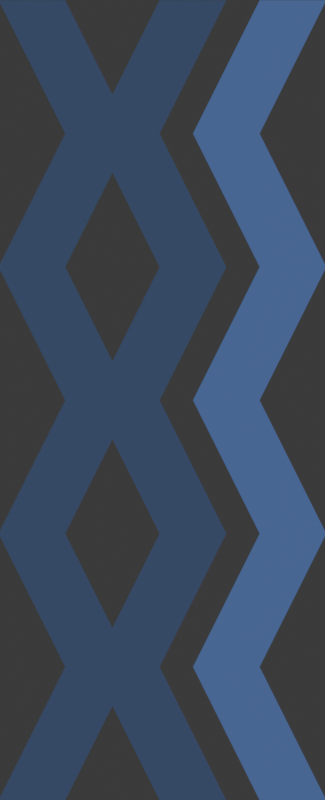# Source: pillar.blend  (saved by Blender 4.0.36; exported with 4.5.12 LTS)
import bpy
from mathutils import Matrix  # noqa: F401  (used for matrix-valued properties, if any)

bpy.ops.wm.read_factory_settings(use_empty=True)
scene = bpy.context.scene
scene.name = 'Scene'

# ---- collections
col_collection = bpy.data.collections.new('Collection'); scene.collection.children.link(col_collection)

# ---- materials (node trees are filled in below, after node groups)
mat_material = bpy.data.materials.new('Material')
mat_material.alpha_threshold = 0.0
mat_material.use_transparent_shadow = False
mat_material.roughness = 0.5
mat_material.line_color = (0.0, 0.0, 0.0, 1.0)
mat_material_001 = bpy.data.materials.new('Material.001')
mat_material_001.alpha_threshold = 0.0
mat_material_001.use_transparent_shadow = False
mat_material_001.roughness = 0.5
mat_material_001.line_color = (0.0, 0.0, 0.0, 1.0)

# ---- material node trees
mat_material.use_nodes = True; mat_material.node_tree.nodes.clear()
_N = mat_material.node_tree.nodes; _L = mat_material.node_tree.links
n0 = _N.new('ShaderNodeOutputMaterial'); n0.name = 'Material Output'; n0.location = (300, 300)
n1 = _N.new('ShaderNodeEmission'); n1.name = 'Emission'; n1.location = (10, 300)
n1.inputs[0].default_value = (0.04485, 0.06791, 0.1353, 1.0)
_L.new(n1.outputs[0], n0.inputs[0])
n0.is_active_output = True
mat_material_001.use_nodes = True; mat_material_001.node_tree.nodes.clear()
_N = mat_material_001.node_tree.nodes; _L = mat_material_001.node_tree.links
n0 = _N.new('ShaderNodeOutputMaterial'); n0.name = 'Material Output'; n0.location = (300, 300)
n1 = _N.new('ShaderNodeEmission'); n1.name = 'Emission'; n1.location = (10, 300)
n1.inputs[0].default_value = (0.07153, 0.1216, 0.2889, 1.0)
_L.new(n1.outputs[0], n0.inputs[0])
n0.is_active_output = True

# ---- world
world_world = bpy.data.worlds.new('World'); scene.world = world_world
world_world.use_nodes = True; world_world.node_tree.nodes.clear()
_N = world_world.node_tree.nodes; _L = world_world.node_tree.links
n0 = _N.new('ShaderNodeOutputWorld'); n0.name = 'World Output'; n0.location = (300, 300)
n1 = _N.new('ShaderNodeBackground'); n1.name = 'Background'; n1.location = (10, 300)
n1.inputs[0].default_value = (0.05088, 0.05088, 0.05088, 1.0)
_L.new(n1.outputs[0], n0.inputs[0])
n0.is_active_output = True
world_world.color = (0.05088, 0.05088, 0.05088)
world_world.use_sun_shadow = False
world_world.sun_shadow_jitter_overblur = 0.0

# ---- cameras
cam_camera = bpy.data.cameras.new('Camera')
cam_camera.type = 'ORTHO'
cam_camera.clip_end = 100.0
cam_camera.ortho_scale = 12.0

# ---- meshes
me_cube = bpy.data.meshes.new('Cube')
me_cube.from_pydata([(1.0, 0.2923, 1.0), (1.0, -0.7077, -1.0), (1.0, -0.7077, 1.0), (1.0, -1.708, -1.0), (-1.0, 0.2923, 1.0), (-1.0, -0.7077, -1.0), (-1.0, -0.7077, 1.0), (-1.0, -1.708, -1.0), (1.0, -0.2923, 1.0), (1.0, 0.7077, 3.0), (1.0, 0.7077, 1.0), (1.0, 1.708, 3.0), (-1.0, -0.2923, 1.0), (-1.0, 0.7077, 3.0), (-1.0, 0.7077, 1.0), (-1.0, 1.708, 3.0), (-1.0, 0.2923, 1.0), (-1.0, -0.7077, -1.0), (-1.0, -0.7077, 1.0), (-1.0, -1.708, -1.0), (1.0, 0.2923, 1.0), (1.0, -0.7077, -1.0), (1.0, -0.7077, 1.0), (1.0, -1.708, -1.0), (-1.0, -0.2923, 1.0), (-1.0, 0.7077, 3.0), (-1.0, 0.7077, 1.0), (-1.0, 1.708, 3.0), (1.0, -0.2923, 1.0), (1.0, 0.7077, 3.0), (1.0, 0.7077, 1.0), (1.0, 1.708, 3.0), (1.0, -0.2923, 1.0), (1.0, 0.7077, -1.0), (1.0, 0.7077, 1.0), (1.0, 1.708, -1.0), (-1.0, -0.2923, 1.0), (-1.0, 0.7077, -1.0), (-1.0, 0.7077, 1.0), (-1.0, 1.708, -1.0), (1.0, 0.2923, 1.0), (1.0, -0.7077, 3.0), (1.0, -0.7077, 1.0), (1.0, -1.708, 3.0), (-1.0, 0.2923, 1.0), (-1.0, -0.7077, 3.0), (-1.0, -0.7077, 1.0), (-1.0, -1.708, 3.0), (-1.0, -0.2923, 1.0), (-1.0, 0.7077, -1.0), (-1.0, 0.7077, 1.0), (-1.0, 1.708, -1.0), (1.0, -0.2923, 1.0), (1.0, 0.7077, -1.0), (1.0, 0.7077, 1.0), (1.0, 1.708, -1.0), (-1.0, 0.2923, 1.0), (-1.0, -0.7077, 3.0), (-1.0, -0.7077, 1.0), (-1.0, -1.708, 3.0), (1.0, 0.2923, 1.0), (1.0, -0.7077, 3.0), (1.0, -0.7077, 1.0), (1.0, -1.708, 3.0)], [], [(0, 4, 6, 2), (3, 2, 6, 7), (7, 6, 4, 5), (5, 1, 3, 7), (1, 0, 2, 3), (5, 4, 0, 1), (8, 12, 14, 10), (11, 10, 14, 15), (15, 14, 12, 13), (13, 9, 11, 15), (9, 8, 10, 11), (13, 12, 8, 9), (16, 18, 22, 20), (19, 23, 22, 18), (23, 21, 20, 22), (21, 23, 19, 17), (17, 19, 18, 16), (21, 17, 16, 20), (24, 26, 30, 28), (27, 31, 30, 26), (31, 29, 28, 30), (29, 31, 27, 25), (25, 27, 26, 24), (29, 25, 24, 28), (32, 34, 38, 36), (35, 39, 38, 34), (39, 37, 36, 38), (37, 39, 35, 33), (33, 35, 34, 32), (37, 33, 32, 36), (40, 42, 46, 44), (43, 47, 46, 42), (47, 45, 44, 46), (45, 47, 43, 41), (41, 43, 42, 40), (45, 41, 40, 44), (48, 52, 54, 50), (51, 50, 54, 55), (55, 54, 52, 53), (53, 49, 51, 55), (49, 48, 50, 51), (53, 52, 48, 49), (56, 60, 62, 58), (59, 58, 62, 63), (63, 62, 60, 61), (61, 57, 59, 63), (57, 56, 58, 59), (61, 60, 56, 57)])
_uv = me_cube.uv_layers.new(name='UVMap')
_uv.uv.foreach_set('vector', [0.625, 0.5, 0.875, 0.5, 0.875, 0.75, 0.625, 0.75, 0.375, 0.75, 0.625, 0.75, 0.625, 1.0, 0.375, 1.0, 0.375, 0.0, 0.625, 0.0, 0.625, 0.25, 0.375, 0.25, 0.125, 0.5, 0.375, 0.5, 0.375, 0.75, 0.125, 0.75, 0.375, 0.5, 0.625, 0.5, 0.625, 0.75, 0.375, 0.75, 0.375, 0.25, 0.625, 0.25, 0.625, 0.5, 0.375, 0.5, 0.625, 0.5, 0.875, 0.5, 0.875, 0.75, 0.625, 0.75, 0.375, 0.75, 0.625, 0.75, 0.625, 1.0, 0.375, 1.0, 0.375, 0.0, 0.625, 0.0, 0.625, 0.25, 0.375, 0.25, 0.125, 0.5, 0.375, 0.5, 0.375, 0.75, 0.125, 0.75, 0.375, 0.5, 0.625, 0.5, 0.625, 0.75, 0.375, 0.75, 0.375, 0.25, 0.625, 0.25, 0.625, 0.5, 0.375, 0.5, 0.625, 0.5, 0.625, 0.75, 0.875, 0.75, 0.875, 0.5, 0.375, 0.75, 0.375, 1.0, 0.625, 1.0, 0.625, 0.75, 0.375, 0.0, 0.375, 0.25, 0.625, 0.25, 0.625, 0.0, 0.125, 0.5, 0.125, 0.75, 0.375, 0.75, 0.375, 0.5, 0.375, 0.5, 0.375, 0.75, 0.625, 0.75, 0.625, 0.5, 0.375, 0.25, 0.375, 0.5, 0.625, 0.5, 0.625, 0.25, 0.625, 0.5, 0.625, 0.75, 0.875, 0.75, 0.875, 0.5, 0.375, 0.75, 0.375, 1.0, 0.625, 1.0, 0.625, 0.75, 0.375, 0.0, 0.375, 0.25, 0.625, 0.25, 0.625, 0.0, 0.125, 0.5, 0.125, 0.75, 0.375, 0.75, 0.375, 0.5, 0.375, 0.5, 0.375, 0.75, 0.625, 0.75, 0.625, 0.5, 0.375, 0.25, 0.375, 0.5, 0.625, 0.5, 0.625, 0.25, 0.625, 0.5, 0.625, 0.75, 0.875, 0.75, 0.875, 0.5, 0.375, 0.75, 0.375, 1.0, 0.625, 1.0, 0.625, 0.75, 0.375, 0.0, 0.375, 0.25, 0.625, 0.25, 0.625, 0.0, 0.125, 0.5, 0.125, 0.75, 0.375, 0.75, 0.375, 0.5, 0.375, 0.5, 0.375, 0.75, 0.625, 0.75, 0.625, 0.5, 0.375, 0.25, 0.375, 0.5, 0.625, 0.5, 0.625, 0.25, 0.625, 0.5, 0.625, 0.75, 0.875, 0.75, 0.875, 0.5, 0.375, 0.75, 0.375, 1.0, 0.625, 1.0, 0.625, 0.75, 0.375, 0.0, 0.375, 0.25, 0.625, 0.25, 0.625, 0.0, 0.125, 0.5, 0.125, 0.75, 0.375, 0.75, 0.375, 0.5, 0.375, 0.5, 0.375, 0.75, 0.625, 0.75, 0.625, 0.5, 0.375, 0.25, 0.375, 0.5, 0.625, 0.5, 0.625, 0.25, 0.625, 0.5, 0.875, 0.5, 0.875, 0.75, 0.625, 0.75, 0.375, 0.75, 0.625, 0.75, 0.625, 1.0, 0.375, 1.0, 0.375, 0.0, 0.625, 0.0, 0.625, 0.25, 0.375, 0.25, 0.125, 0.5, 0.375, 0.5, 0.375, 0.75, 0.125, 0.75, 0.375, 0.5, 0.625, 0.5, 0.625, 0.75, 0.375, 0.75, 0.375, 0.25, 0.625, 0.25, 0.625, 0.5, 0.375, 0.5, 0.625, 0.5, 0.875, 0.5, 0.875, 0.75, 0.625, 0.75, 0.375, 0.75, 0.625, 0.75, 0.625, 1.0, 0.375, 1.0, 0.375, 0.0, 0.625, 0.0, 0.625, 0.25, 0.375, 0.25, 0.125, 0.5, 0.375, 0.5, 0.375, 0.75, 0.125, 0.75, 0.375, 0.5, 0.625, 0.5, 0.625, 0.75, 0.375, 0.75, 0.375, 0.25, 0.625, 0.25, 0.625, 0.5, 0.375, 0.5])
me_cube.materials.append(mat_material)
me_cube.use_mirror_vertex_groups = False
me_cube.update()
me_cube_001 = bpy.data.meshes.new('Cube.001')
me_cube_001.from_pydata([(1.0, 1.208, 1.0), (1.0, 2.208, 3.0), (1.0, 2.208, 1.0), (1.0, 3.208, 3.0), (-1.0, 1.208, 1.0), (-1.0, 2.208, 3.0), (-1.0, 2.208, 1.0), (-1.0, 3.208, 3.0), (-1.0, 1.208, 1.0), (-1.0, 2.208, 3.0), (-1.0, 2.208, 1.0), (-1.0, 3.208, 3.0), (1.0, 1.208, 1.0), (1.0, 2.208, 3.0), (1.0, 2.208, 1.0), (1.0, 3.208, 3.0), (1.0, 1.208, 1.0), (1.0, 2.208, -1.0), (1.0, 2.208, 1.0), (1.0, 3.208, -1.0), (-1.0, 1.208, 1.0), (-1.0, 2.208, -1.0), (-1.0, 2.208, 1.0), (-1.0, 3.208, -1.0), (-1.0, 1.208, 1.0), (-1.0, 2.208, -1.0), (-1.0, 2.208, 1.0), (-1.0, 3.208, -1.0), (1.0, 1.208, 1.0), (1.0, 2.208, -1.0), (1.0, 2.208, 1.0), (1.0, 3.208, -1.0)], [], [(0, 4, 6, 2), (3, 2, 6, 7), (7, 6, 4, 5), (5, 1, 3, 7), (1, 0, 2, 3), (5, 4, 0, 1), (8, 10, 14, 12), (11, 15, 14, 10), (15, 13, 12, 14), (13, 15, 11, 9), (9, 11, 10, 8), (13, 9, 8, 12), (16, 18, 22, 20), (19, 23, 22, 18), (23, 21, 20, 22), (21, 23, 19, 17), (17, 19, 18, 16), (21, 17, 16, 20), (24, 28, 30, 26), (27, 26, 30, 31), (31, 30, 28, 29), (29, 25, 27, 31), (25, 24, 26, 27), (29, 28, 24, 25)])
_uv = me_cube_001.uv_layers.new(name='UVMap')
_uv.uv.foreach_set('vector', [0.625, 0.5, 0.875, 0.5, 0.875, 0.75, 0.625, 0.75, 0.375, 0.75, 0.625, 0.75, 0.625, 1.0, 0.375, 1.0, 0.375, 0.0, 0.625, 0.0, 0.625, 0.25, 0.375, 0.25, 0.125, 0.5, 0.375, 0.5, 0.375, 0.75, 0.125, 0.75, 0.375, 0.5, 0.625, 0.5, 0.625, 0.75, 0.375, 0.75, 0.375, 0.25, 0.625, 0.25, 0.625, 0.5, 0.375, 0.5, 0.625, 0.5, 0.625, 0.75, 0.875, 0.75, 0.875, 0.5, 0.375, 0.75, 0.375, 1.0, 0.625, 1.0, 0.625, 0.75, 0.375, 0.0, 0.375, 0.25, 0.625, 0.25, 0.625, 0.0, 0.125, 0.5, 0.125, 0.75, 0.375, 0.75, 0.375, 0.5, 0.375, 0.5, 0.375, 0.75, 0.625, 0.75, 0.625, 0.5, 0.375, 0.25, 0.375, 0.5, 0.625, 0.5, 0.625, 0.25, 0.625, 0.5, 0.625, 0.75, 0.875, 0.75, 0.875, 0.5, 0.375, 0.75, 0.375, 1.0, 0.625, 1.0, 0.625, 0.75, 0.375, 0.0, 0.375, 0.25, 0.625, 0.25, 0.625, 0.0, 0.125, 0.5, 0.125, 0.75, 0.375, 0.75, 0.375, 0.5, 0.375, 0.5, 0.375, 0.75, 0.625, 0.75, 0.625, 0.5, 0.375, 0.25, 0.375, 0.5, 0.625, 0.5, 0.625, 0.25, 0.625, 0.5, 0.875, 0.5, 0.875, 0.75, 0.625, 0.75, 0.375, 0.75, 0.625, 0.75, 0.625, 1.0, 0.375, 1.0, 0.375, 0.0, 0.625, 0.0, 0.625, 0.25, 0.375, 0.25, 0.125, 0.5, 0.375, 0.5, 0.375, 0.75, 0.125, 0.75, 0.375, 0.5, 0.625, 0.5, 0.625, 0.75, 0.375, 0.75, 0.375, 0.25, 0.625, 0.25, 0.625, 0.5, 0.375, 0.5])
me_cube_001.materials.append(mat_material_001)
me_cube_001.use_mirror_vertex_groups = False
me_cube_001.update()

# ---- objects
ob_cube = bpy.data.objects.new('Cube', me_cube)
ob_camera = bpy.data.objects.new('Camera', cam_camera)
ob_cube_001 = bpy.data.objects.new('Cube.001', me_cube_001)

# ---- transforms, parenting, visibility, modifiers, constraints
ob_cube.location = (0.0, 0.0, -5.0)
ob_cube.lock_rotations_4d = False
ob_cube.empty_display_type = 'ARROWS'
ob_cube.lineart.crease_threshold = 0.0
_m = ob_cube.modifiers.new('Array', 'ARRAY')
_m.count = 3
_m.relative_offset_displace = (0.0, 0.0, 1.0)
ob_camera.location = (17.99, 0.7546, -3.994e-15)
ob_camera.rotation_euler = (1.571, -0.0, 1.571)
ob_camera.lock_rotations_4d = False
ob_camera.empty_display_type = 'ARROWS'
ob_camera.color = (0.0, 0.0, 0.0, 0.0)
ob_camera.display_type = 'WIRE'
ob_camera.lineart.crease_threshold = 0.0
ob_cube_001.location = (0.0, 0.0, -5.0)
ob_cube_001.lock_rotations_4d = False
ob_cube_001.empty_display_type = 'ARROWS'
ob_cube_001.lineart.crease_threshold = 0.0
_m = ob_cube_001.modifiers.new('Array', 'ARRAY')
_m.count = 3
_m.relative_offset_displace = (0.0, 0.0, 1.0)

# ---- collection membership
col_collection.objects.link(ob_cube)
col_collection.objects.link(ob_camera)
col_collection.objects.link(ob_cube_001)

# ---- scene / render settings (as saved in the file)
scene.camera = ob_camera
scene.frame_start = 1; scene.frame_end = 250; scene.frame_set(1)
scene.render.engine = 'BLENDER_EEVEE_NEXT'
scene.render.resolution_x = 61
scene.render.resolution_y = 150
scene.render.resolution_percentage = 50
scene.render.film_transparent = True
scene.cycles.sampling_pattern = 'TABULATED_SOBOL'
bpy.context.view_layer.update()

# ---- added for rendering (the .blend has no usable light): sun
light_auto_sun = bpy.data.lights.new('AutoSun', 'SUN')
light_auto_sun.energy = 3.0
light_auto_sun.angle = 0.0523599
ob_auto_sun = bpy.data.objects.new('AutoSun', light_auto_sun)
scene.collection.objects.link(ob_auto_sun)
ob_auto_sun.rotation_euler = (0.872665, 0.174533, 0.523599)
bpy.context.view_layer.update()
